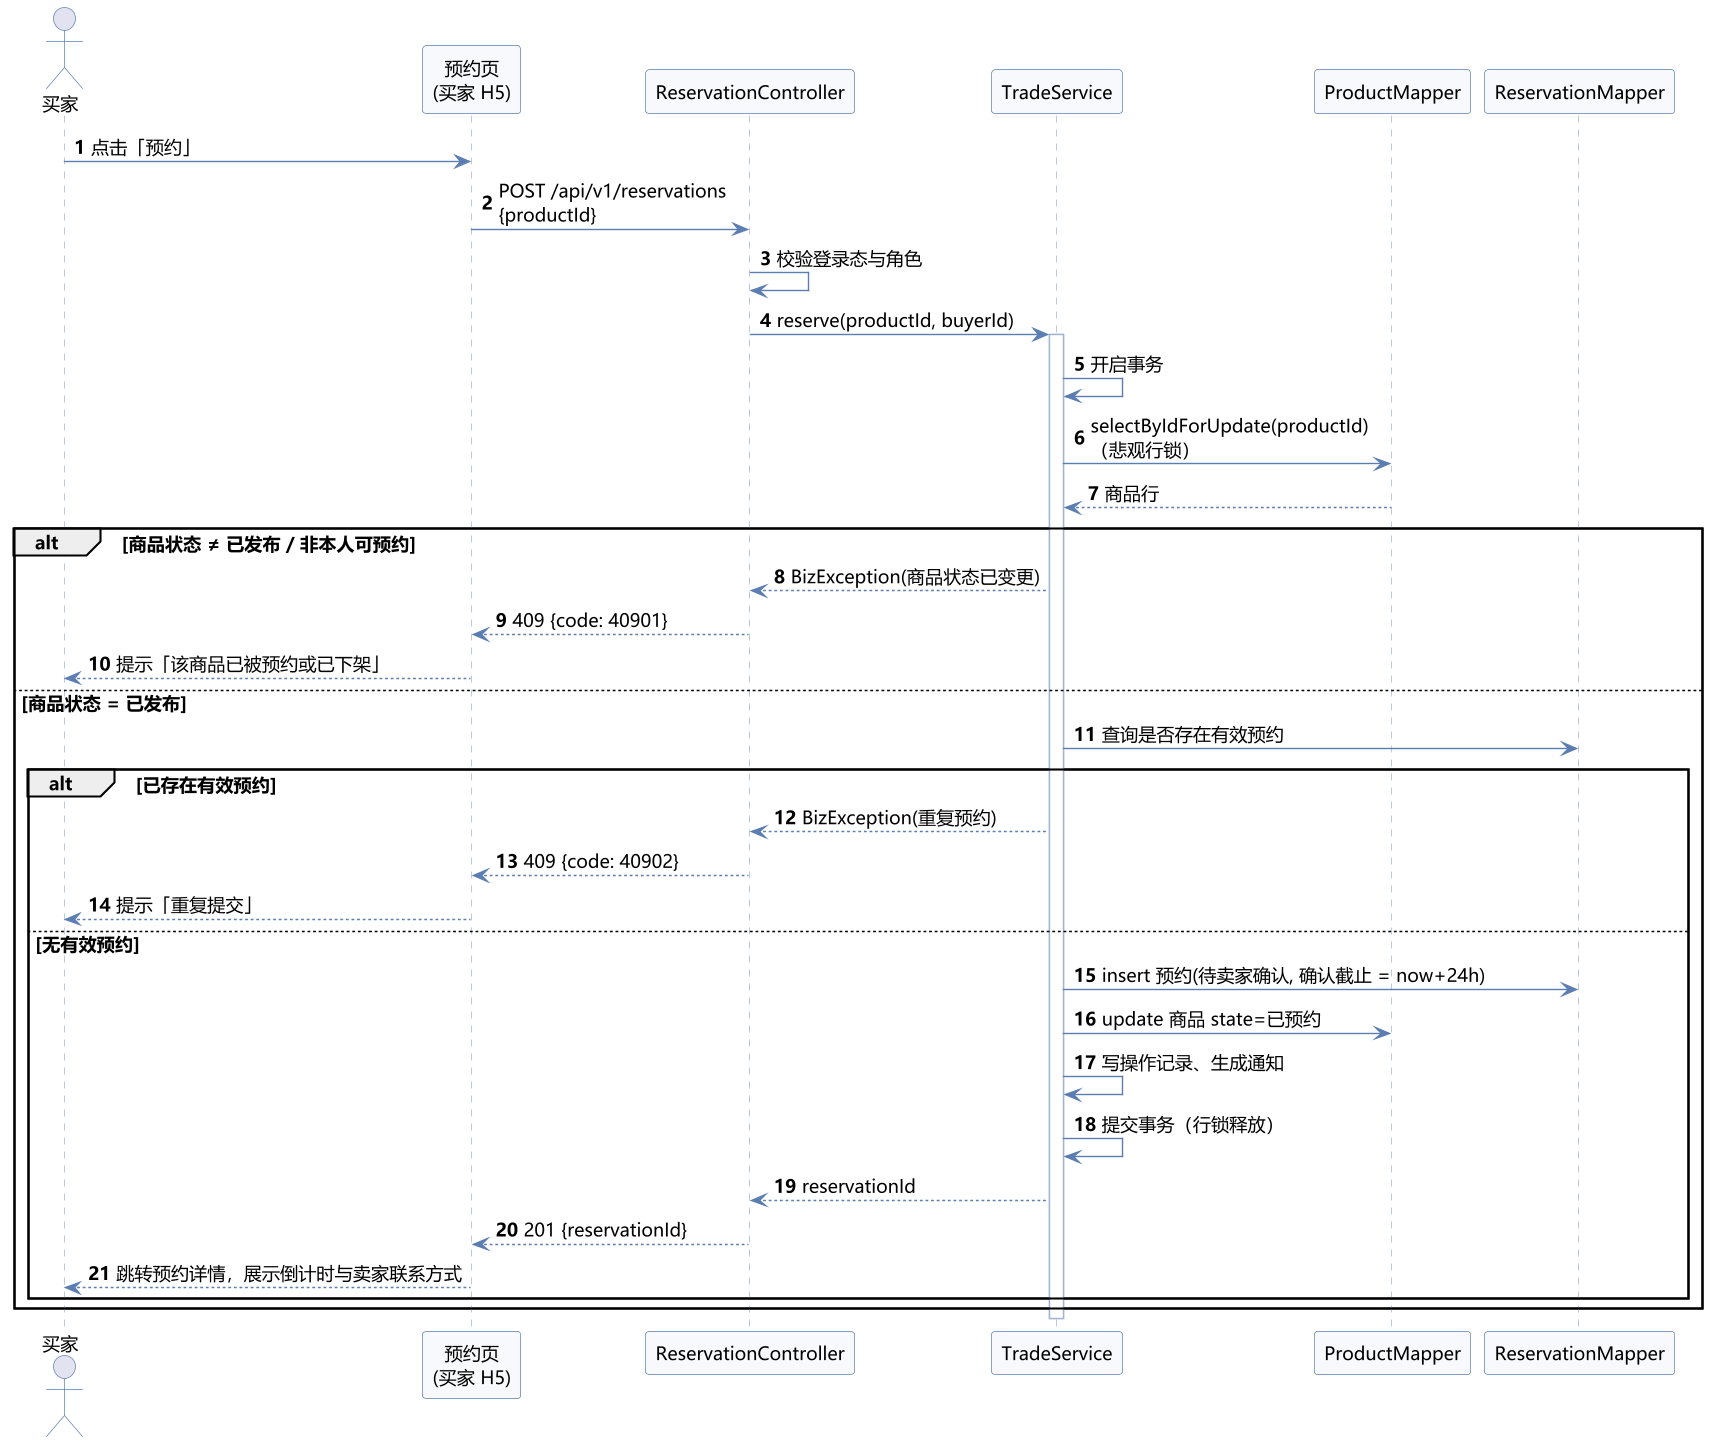

The diagram above was rendered by PlantUML. Its source (embedded in the PNG):
@startuml
' ============================================================
' 二手交易系统 UML 时序图：买家预约（v1 初稿：行锁串行）
' ============================================================
skinparam backgroundColor #FFFFFF
skinparam shadowing false
skinparam defaultFontName "Microsoft YaHei"
skinparam defaultFontSize 13
skinparam sequence {
  ArrowColor #5B7DB1
  ActorBorderColor #5B7DB1
  LifeLineBorderColor #9FB4D0
  ParticipantBackgroundColor #F7F9FC
  ParticipantBorderColor #5B7DB1
}
scale 1.4
autonumber

actor 买家 as B
participant "预约页\n(买家 H5)" as UI
participant "ReservationController" as C
participant "TradeService" as SVC
participant "ProductMapper" as PM
participant "ReservationMapper" as RM

B -> UI : 点击「预约」
UI -> C : POST /api/v1/reservations\n{productId}
C -> C : 校验登录态与角色
C -> SVC : reserve(productId, buyerId)

activate SVC
SVC -> SVC : 开启事务
SVC -> PM : selectByIdForUpdate(productId)\n（悲观行锁）
PM --> SVC : 商品行

alt 商品状态 ≠ 已发布 / 非本人可预约
  SVC --> C : BizException(商品状态已变更)
  C --> UI : 409 {code: 40901}
  UI --> B : 提示「该商品已被预约或已下架」
else 商品状态 = 已发布
  SVC -> RM : 查询是否存在有效预约
  alt 已存在有效预约
    SVC --> C : BizException(重复预约)
    C --> UI : 409 {code: 40902}
    UI --> B : 提示「重复提交」
  else 无有效预约
    SVC -> RM : insert 预约(待卖家确认, 确认截止 = now+24h)
    SVC -> PM : update 商品 state=已预约
    SVC -> SVC : 写操作记录、生成通知
    SVC -> SVC : 提交事务（行锁释放）
    SVC --> C : reservationId
    C --> UI : 201 {reservationId}
    UI --> B : 跳转预约详情，展示倒计时与卖家联系方式
  end
end
deactivate SVC

@enduml